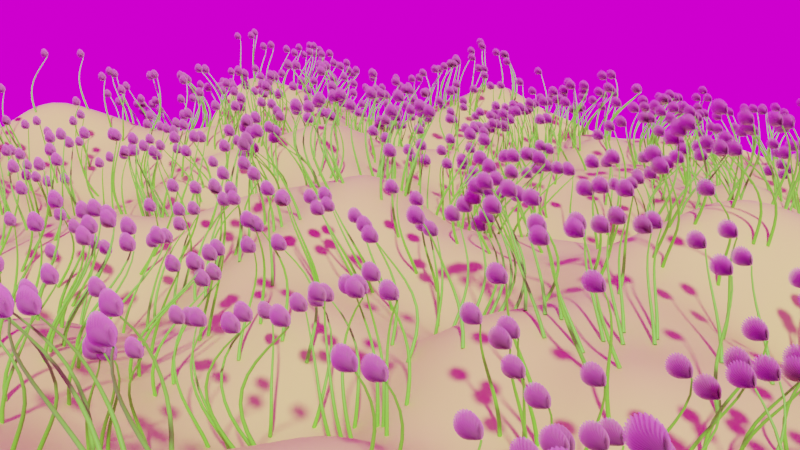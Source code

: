 # Source: blend.blend  (saved by Blender 3.1.7; exported with 4.5.12 LTS)
import bpy
from mathutils import Matrix  # noqa: F401  (used for matrix-valued properties, if any)

bpy.ops.wm.read_factory_settings(use_empty=True)
scene = bpy.context.scene
scene.name = 'Scene'

# ---- collections
col_collection = bpy.data.collections.new('Collection'); scene.collection.children.link(col_collection)
col_collection_001 = bpy.data.collections.new('Collection.001'); col_collection.children.link(col_collection_001)

# ---- images (referenced by path relative to the original .blend; pixels are not part of the script)
import os
ASSET_DIR = os.environ.get("B2B_ASSET_DIR", "")  # directory of the original .blend (textures are referenced by path, not embedded)
HERE = os.path.dirname(os.path.abspath(__file__))  # packed textures are extracted next to this script under _unpacked/

def load_image(name, relpath, width, height, colorspace="sRGB"):
    """Load a texture the original file referenced (path relative to the .blend, or extracted next to this script)."""
    p = next((c for c in (os.path.join(HERE, relpath), os.path.join(ASSET_DIR, relpath)) if relpath and os.path.exists(c)), "")
    if p:
        img = bpy.data.images.load(p, check_existing=True)
        img.name = name
    else:  # same state as the original file: an image datablock whose file is absent (Cycles renders it pink)
        img = bpy.data.images.new(name, width, height)
        img.source = "FILE"
        img.filepath = "//" + (relpath or name)
    img.colorspace_settings.name = colorspace
    return img
img_lakeside_2k_hdr = load_image('lakeside_2k.hdr', 'texture/lakeside_2k.hdr', 1024, 1024, 'Linear Rec.709')

# ---- materials (node trees are filled in below, after node groups)
mat_x = bpy.data.materials.new('材质')
mat_003 = bpy.data.materials.new('材质.003')
mat_004 = bpy.data.materials.new('材质.004')
mat_x_1 = bpy.data.materials.new('花')
mat_002 = bpy.data.materials.new('材质.002')

# ---- node groups
ng_geometry_nodes = bpy.data.node_groups.new('Geometry Nodes', 'GeometryNodeTree')
_s = ng_geometry_nodes.interface.new_socket(name='Geometry', in_out='OUTPUT', socket_type='NodeSocketGeometry')
_s = ng_geometry_nodes.interface.new_socket(name='c', in_out='OUTPUT', socket_type='NodeSocketFloat')
_s = ng_geometry_nodes.interface.new_socket(name='Geometry', in_out='INPUT', socket_type='NodeSocketGeometry')
ng_geometry_nodes.is_modifier = True
_N = ng_geometry_nodes.nodes; _L = ng_geometry_nodes.links
n0 = _N.new('GeometryNodeStoreNamedAttribute'); n0.name = 'Store Named Attribute'; n0.location = (-48, -141)
n0.data_type = 'FLOAT_VECTOR'
n0.domain = 'CORNER'
n0.inputs[2].default_value = 'uv_map'
n1 = _N.new('NodeGroupInput'); n1.name = '组输入'; n1.location = (-416, 283)
n2 = _N.new('GeometryNodeSubdivideMesh'); n2.name = '细分网格'; n2.location = (-259, 292)
n2.inputs[1].default_value = 2
n3 = _N.new('NodeGroupOutput'); n3.name = '组输出'; n3.location = (1123, 345)
n4 = _N.new('GeometryNodeJoinGeometry'); n4.name = '合并几何'; n4.location = (684, 437)
n5 = _N.new('GeometryNodeSetMaterial'); n5.name = '设置材质'; n5.location = (191, 368)
n5.inputs[2].default_value = mat_x
n6 = _N.new('GeometryNodeMeshUVSphere'); n6.name = '经纬球'; n6.location = (-73, -141)
n6.inputs[2].default_value = 0.05
n7 = _N.new('GeometryNodeInstanceOnPoints'); n7.name = '实例化于点上'; n7.location = (287, -1)
n8 = _N.new('GeometryNodeRealizeInstances'); n8.name = '实现实例'; n8.location = (487, 0)
n9 = _N.new('GeometryNodeCaptureAttribute'); n9.name = '捕捉属性.001'; n9.location = (-24, 218)
n9.capture_items.clear()
n10 = _N.new('GeometryNodeSetMaterial'); n10.name = '设置材质.001'; n10.location = (652, 33)
n10.inputs[2].default_value = mat_x
n11 = _N.new('FunctionNodeRandomValue'); n11.name = '随机值'; n11.location = (-245, 118)
n11.inputs[8].default_value = 56
_L.new(n1.outputs[0], n2.inputs[0])
_L.new(n9.outputs[0], n7.inputs[0])
_L.new(n8.outputs[0], n10.inputs[0])
_L.new(n7.outputs[0], n8.inputs[0])
_L.new(n2.outputs[0], n9.inputs[0])
_L.new(n4.outputs[0], n3.inputs[0])
_L.new(n10.outputs[0], n4.inputs[0])
_L.new(n5.outputs[0], n4.inputs[0])
_L.new(n9.outputs[0], n5.inputs[0])
_L.new(n11.outputs[1], n9.inputs[1])
_L.new(n0.outputs[0], n7.inputs[2])
_L.new(n9.outputs[1], n3.inputs[1])
_L.new(n6.outputs[0], n0.inputs[0])
_L.new(n6.outputs[1], n0.inputs[3])
n3.is_active_output = True
ng_geometry_nodes_001 = bpy.data.node_groups.new('Geometry Nodes.001', 'GeometryNodeTree')
_s = ng_geometry_nodes_001.interface.new_socket(name='Geometry', in_out='OUTPUT', socket_type='NodeSocketGeometry')
_s = ng_geometry_nodes_001.interface.new_socket(name='Geometry', in_out='INPUT', socket_type='NodeSocketGeometry')
ng_geometry_nodes_001.is_modifier = True
# nodes of 'Geometry Nodes.001' reference scene objects; filled in after objects exist
ng_geometry_nodes_002 = bpy.data.node_groups.new('Geometry Nodes.002', 'GeometryNodeTree')
_s = ng_geometry_nodes_002.interface.new_socket(name='Geometry', in_out='OUTPUT', socket_type='NodeSocketGeometry')
_s = ng_geometry_nodes_002.interface.new_socket(name='c', in_out='OUTPUT', socket_type='NodeSocketFloat')
_s = ng_geometry_nodes_002.interface.new_socket(name='Geometry', in_out='INPUT', socket_type='NodeSocketGeometry')
ng_geometry_nodes_002.is_modifier = True
_N = ng_geometry_nodes_002.nodes; _L = ng_geometry_nodes_002.links
n0 = _N.new('GeometryNodeStoreNamedAttribute'); n0.name = 'Store Named Attribute'; n0.location = (437, -394)
n0.data_type = 'FLOAT_VECTOR'
n0.domain = 'CORNER'
n0.inputs[2].default_value = 'uv_map'
n1 = _N.new('NodeGroupInput'); n1.name = '组输入'; n1.location = (-416, 283)
n2 = _N.new('GeometryNodeJoinGeometry'); n2.name = '合并几何'; n2.location = (684, 437)
n3 = _N.new('GeometryNodeSetMaterial'); n3.name = '设置材质'; n3.location = (191, 368)
n3.inputs[2].default_value = mat_002
n4 = _N.new('NodeGroupOutput'); n4.name = '组输出'; n4.location = (1336, 378)
n5 = _N.new('GeometryNodeSubdivideMesh'); n5.name = '细分网格'; n5.location = (-259, 292)
n5.inputs[1].default_value = 2
n6 = _N.new('GeometryNodeSetMaterial'); n6.name = '设置材质.001'; n6.location = (990, -229)
n6.inputs[2].default_value = mat_002
n7 = _N.new('GeometryNodeInstanceOnPoints'); n7.name = '实例化于点上'; n7.location = (643, -313)
n8 = _N.new('GeometryNodeMeshUVSphere'); n8.name = '经纬球'; n8.location = (412, -394)
n8.inputs[2].default_value = 0.05
n9 = _N.new('GeometryNodeSplineParameter'); n9.name = '样条线参数'; n9.location = (-153, -375)
n10 = _N.new('GeometryNodeRealizeInstances'); n10.name = '实现实例'; n10.location = (825, -263)
n11 = _N.new('GeometryNodeInstanceOnPoints'); n11.name = '实例化于点上.001'; n11.location = (256, 103)
n12 = _N.new('GeometryNodeCurveQuadraticBezier'); n12.name = '二次型贝塞尔'; n12.location = (-347, -171)
n12.inputs[1].default_value = (0.0, 0.0, 0.0)
n12.inputs[2].default_value = (0.0, 0.0, 0.0)
n12.inputs[3].default_value = (0.0, 0.0, 1.0)
n13 = _N.new('GeometryNodeCurveQuadraticBezier'); n13.name = '二次型贝塞尔.001'; n13.location = (-559, 37)
n13.inputs[1].default_value = (0.0, 0.0, 0.0)
n13.inputs[2].default_value = (0.0, 0.0, 0.5)
n13.inputs[3].default_value = (0.0, 0.0, 2.4)
n14 = _N.new('GeometryNodeCaptureAttribute'); n14.name = '捕捉属性.002'; n14.location = (8, -166)
n14.capture_items.clear()
n15 = _N.new('GeometryNodeInstanceOnPoints'); n15.name = '实例化于点上.002'; n15.location = (-66, 251)
n16 = _N.new('GeometryNodeCurveEndpointSelection'); n16.name = '端点选择'; n16.location = (77, 47)
_L.new(n1.outputs[0], n5.inputs[0])
_L.new(n11.outputs[0], n7.inputs[0])
_L.new(n10.outputs[0], n6.inputs[0])
_L.new(n7.outputs[0], n10.inputs[0])
_L.new(n2.outputs[0], n4.inputs[0])
_L.new(n6.outputs[0], n2.inputs[0])
_L.new(n3.outputs[0], n2.inputs[0])
_L.new(n0.outputs[0], n7.inputs[2])
_L.new(n14.outputs[0], n11.inputs[2])
_L.new(n11.outputs[0], n2.inputs[0])
_L.new(n12.outputs[0], n14.inputs[0])
_L.new(n9.outputs[0], n14.inputs[1])
_L.new(n14.outputs[1], n4.inputs[1])
_L.new(n15.outputs[0], n11.inputs[0])
_L.new(n5.outputs[0], n3.inputs[0])
_L.new(n5.outputs[0], n15.inputs[0])
_L.new(n13.outputs[0], n15.inputs[2])
_L.new(n16.outputs[0], n11.inputs[1])
_L.new(n8.outputs[0], n0.inputs[0])
_L.new(n8.outputs[1], n0.inputs[3])
n4.is_active_output = True
ng_x = bpy.data.node_groups.new('花', 'GeometryNodeTree')
_s = ng_x.interface.new_socket(name='Geometry', in_out='OUTPUT', socket_type='NodeSocketGeometry')
_s = ng_x.interface.new_socket(name='Geometry', in_out='INPUT', socket_type='NodeSocketGeometry')
ng_x.is_modifier = True
# nodes of '花' reference scene objects; filled in after objects exist

# ---- material node trees
mat_x.use_nodes = True; mat_x.node_tree.nodes.clear()
_N = mat_x.node_tree.nodes; _L = mat_x.node_tree.links
n0 = _N.new('ShaderNodeOutputMaterial'); n0.name = 'Material Output'; n0.location = (417, 274)
n1 = _N.new('ShaderNodeBsdfPrincipled'); n1.name = 'Principled BSDF'; n1.location = (126, 252)
n1.distribution = 'GGX'
n1.subsurface_method = 'RANDOM_WALK_SKIN'
n1.inputs[3].default_value = 1.45
n1.inputs[27].default_value = (0.0, 0.0, 0.0, 1.0)
n1.inputs[28].default_value = 1.0
n2 = _N.new('ShaderNodeAttribute'); n2.name = '属性'; n2.location = (-337, 189)
n2.attribute_name = 'c'
n3 = _N.new('ShaderNodeHueSaturation'); n3.name = '色相/饱和度/明度'; n3.location = (-93, 233)
n3.inputs[4].default_value = (1.0, 0.0, 0.0, 1.0)
_L.new(n1.outputs[0], n0.inputs[0])
_L.new(n3.outputs[0], n1.inputs[0])
_L.new(n2.outputs[2], n3.inputs[0])
n0.is_active_output = True
mat_003.use_nodes = True; mat_003.node_tree.nodes.clear()
_N = mat_003.node_tree.nodes; _L = mat_003.node_tree.links
n0 = _N.new('ShaderNodeBsdfPrincipled'); n0.name = 'Principled BSDF'; n0.location = (10, 300)
n0.distribution = 'GGX'
n0.subsurface_method = 'RANDOM_WALK_SKIN'
n0.inputs[0].default_value = (0.7433, 0.8, 0.205, 1.0)
n0.inputs[3].default_value = 1.45
n0.inputs[27].default_value = (0.0, 0.0, 0.0, 1.0)
n0.inputs[28].default_value = 1.0
n1 = _N.new('ShaderNodeOutputMaterial'); n1.name = 'Material Output'; n1.location = (300, 300)
_L.new(n0.outputs[0], n1.inputs[0])
n1.is_active_output = True
mat_004.use_nodes = True; mat_004.node_tree.nodes.clear()
_N = mat_004.node_tree.nodes; _L = mat_004.node_tree.links
n0 = _N.new('ShaderNodeBsdfPrincipled'); n0.name = 'Principled BSDF'; n0.location = (10, 300)
n0.distribution = 'GGX'
n0.subsurface_method = 'RANDOM_WALK_SKIN'
n0.inputs[0].default_value = (0.1694, 0.8, 0.0494, 1.0)
n0.inputs[3].default_value = 1.45
n0.inputs[27].default_value = (0.0, 0.0, 0.0, 1.0)
n0.inputs[28].default_value = 1.0
n1 = _N.new('ShaderNodeOutputMaterial'); n1.name = 'Material Output'; n1.location = (300, 300)
_L.new(n0.outputs[0], n1.inputs[0])
n1.is_active_output = True
mat_x_1.use_nodes = True; mat_x_1.node_tree.nodes.clear()
_N = mat_x_1.node_tree.nodes; _L = mat_x_1.node_tree.links
n0 = _N.new('ShaderNodeOutputMaterial'); n0.name = 'Material Output'; n0.location = (300, 300)
n1 = _N.new('ShaderNodeBsdfTransparent'); n1.name = 'Transparent BSDF'; n1.location = (-66, 342)
n2 = _N.new('ShaderNodeMixShader'); n2.name = 'Mix Shader'; n2.location = (121, 284)
n3 = _N.new('ShaderNodeFresnel'); n3.name = 'Fresnel'; n3.location = (-309, 260)
n3.inputs[0].default_value = 1.45
n4 = _N.new('ShaderNodeMixShader'); n4.name = 'Mix Shader.001'; n4.location = (-63, 159)
n5 = _N.new('ShaderNodeBsdfAnisotropic'); n5.name = 'Glossy BSDF'; n5.location = (-234, -45)
n5.distribution = 'GGX'
n5.inputs[1].default_value = 0.2
n6 = _N.new('ShaderNodeBsdfTranslucent'); n6.name = 'Translucent BSDF'; n6.location = (-553, 111)
n7 = _N.new('ShaderNodeMixShader'); n7.name = 'Mix Shader.002'; n7.location = (-267, 122)
n8 = _N.new('ShaderNodeBsdfDiffuse'); n8.name = 'Diffuse BSDF'; n8.location = (-550, -45)
n9 = _N.new('ShaderNodeRGB'); n9.name = 'RGB'; n9.location = (-790, 38)
n9.outputs[0].default_value = (1.0, 0.554, 0.8216, 1.0)
n10 = _N.new('ShaderNodeBsdfAnisotropic'); n10.name = '光泽 BSDF'; n10.location = (47, -18)
n10.distribution = 'GGX'
_L.new(n1.outputs[0], n2.inputs[1])
_L.new(n4.outputs[0], n2.inputs[2])
_L.new(n3.outputs[0], n4.inputs[0])
_L.new(n7.outputs[0], n4.inputs[1])
_L.new(n5.outputs[0], n4.inputs[2])
_L.new(n6.outputs[0], n7.inputs[1])
_L.new(n8.outputs[0], n7.inputs[2])
_L.new(n9.outputs[0], n6.inputs[0])
_L.new(n9.outputs[0], n8.inputs[0])
_L.new(n9.outputs[0], n10.inputs[0])
_L.new(n2.outputs[0], n0.inputs[0])
n0.is_active_output = True
mat_002.use_nodes = True; mat_002.node_tree.nodes.clear()
_N = mat_002.node_tree.nodes; _L = mat_002.node_tree.links
n0 = _N.new('ShaderNodeOutputMaterial'); n0.name = 'Material Output'; n0.location = (417, 274)
n1 = _N.new('ShaderNodeBsdfPrincipled'); n1.name = 'Principled BSDF'; n1.location = (126, 252)
n1.distribution = 'GGX'
n1.subsurface_method = 'RANDOM_WALK_SKIN'
n1.inputs[3].default_value = 1.45
n1.inputs[27].default_value = (0.0, 0.0, 0.0, 1.0)
n1.inputs[28].default_value = 1.0
n2 = _N.new('ShaderNodeAttribute'); n2.name = '属性'; n2.location = (-337, 189)
n2.attribute_name = 'c'
n3 = _N.new('ShaderNodeHueSaturation'); n3.name = '色相/饱和度/明度'; n3.location = (-93, 233)
n3.inputs[4].default_value = (1.0, 0.0, 0.0, 1.0)
_L.new(n1.outputs[0], n0.inputs[0])
_L.new(n3.outputs[0], n1.inputs[0])
_L.new(n2.outputs[2], n3.inputs[0])
n0.is_active_output = True

# ---- world
world_world = bpy.data.worlds.new('World'); scene.world = world_world
world_world.use_nodes = True; world_world.node_tree.nodes.clear()
_N = world_world.node_tree.nodes; _L = world_world.node_tree.links
n0 = _N.new('ShaderNodeOutputWorld'); n0.name = 'World Output'; n0.location = (300, 300)
n1 = _N.new('ShaderNodeBackground'); n1.name = 'Background'; n1.location = (10, 300)
n2 = _N.new('ShaderNodeTexEnvironment'); n2.name = '环境纹理'; n2.location = (-280, 260)
n2.image = img_lakeside_2k_hdr
_L.new(n1.outputs[0], n0.inputs[0])
_L.new(n2.outputs[0], n1.inputs[0])
n0.is_active_output = True
world_world.color = (0.05088, 0.05088, 0.05088)
world_world.use_sun_shadow = False
world_world.sun_shadow_jitter_overblur = 0.0

# ---- cameras
cam_camera = bpy.data.cameras.new('Camera')
cam_camera.clip_end = 100.0
cam_camera.ortho_scale = 7.314
cam_camera_001 = bpy.data.cameras.new('Camera.001')
cam_camera_001.clip_end = 100.0
cam_camera_001.ortho_scale = 7.314

# ---- lights
light_light = bpy.data.lights.new('Light', 'POINT')
light_light.transmission_factor = 0.0
light_light.energy = 1000.0
light_light.shadow_soft_size = 0.1
light_light.shadow_maximum_resolution = 0.006
light_light.use_absolute_resolution = True

# ---- meshes
me_x = bpy.data.meshes.new('平面')
me_x.from_pydata([(-1.0, -1.0, 0.0), (1.0, -1.0, 0.0), (-1.0, 1.0, 0.0), (1.0, 1.0, 0.0)], [], [(0, 1, 3, 2)])
_uv = me_x.uv_layers.new(name='UV 贴图')
_uv.uv.foreach_set('vector', [0.0, 0.0, 1.0, 0.0, 1.0, 1.0, 0.0, 1.0])
me_x.materials.append(mat_x)
me_x.use_remesh_fix_poles = True
me_x.use_remesh_preserve_attributes = False
me_x.update()
me_001 = bpy.data.meshes.new('平面.001')
me_001.from_pydata([(-1.0, -1.0, 0.0), (1.0, -1.0, 0.0), (-1.0, 1.0, 0.0), (1.0, 1.0, 0.0)], [], [(0, 1, 3, 2)])
_uv = me_001.uv_layers.new(name='UV 贴图')
_uv.uv.foreach_set('vector', [0.0, 0.0, 1.0, 0.0, 1.0, 1.0, 0.0, 1.0])
me_001.materials.append(mat_003)
me_001.materials.append(mat_004)
me_001.use_remesh_fix_poles = True
me_001.use_remesh_preserve_attributes = False
me_001.update()
me_002 = bpy.data.meshes.new('平面.002')
me_002.from_pydata([(-1.366, 0.0, 0.4079), (-0.08352, -0.1892, 0.05836), (-0.08352, 0.1892, 0.05836), (-0.3657, -0.4445, 0.1828), (-0.08352, 0.0, 0.0), (-0.3657, 0.4445, 0.1828), (-0.3657, 0.0, 0.0), (-0.8657, 0.3917, 0.2358), (-0.8657, -0.3917, 0.2358), (-0.8657, 0.0, 0.05885), (-1.116, 0.1423, 0.3271), (-1.116, 0.0, 0.3298), (-1.116, -0.1423, 0.3271)], [], [(6, 4, 2, 5), (9, 6, 5, 7), (8, 3, 6, 9), (3, 1, 4, 6), (12, 8, 9, 11), (11, 9, 7, 10), (0, 11, 10), (0, 12, 11)])
me_002.polygons.foreach_set('use_smooth', [True] * 8)
_uv = me_002.uv_layers.new(name='UV 贴图')
_uv.uv.foreach_set('vector', [0.5, 0.5, 1.0, 0.5, 1.0, 1.0, 0.5, 1.0, 0.25, 0.5, 0.5, 0.5, 0.5, 1.0, 0.25, 1.0, 0.25, 0.0, 0.5, 0.0, 0.5, 0.5, 0.25, 0.5, 0.5, 0.0, 1.0, 0.0, 1.0, 0.5, 0.5, 0.5, 0.125, 0.0, 0.25, 0.0, 0.25, 0.5, 0.125, 0.5, 0.125, 0.5, 0.25, 0.5, 0.25, 1.0, 0.125, 1.0, 0.0, 0.5, 0.125, 0.5, 0.125, 1.0, 0.0, 0.0, 0.125, 0.0, 0.125, 0.5])
me_002.materials.append(mat_x_1)
me_002.use_remesh_fix_poles = True
me_002.use_remesh_preserve_attributes = False
me_002.use_mirror_y = True
me_002.update()
me_003 = bpy.data.meshes.new('平面.003')
me_003.from_pydata([(-1.0, -1.0, 0.0), (1.0, -1.0, 0.0), (-1.0, 1.0, 0.0), (1.0, 1.0, 0.0)], [], [(0, 1, 3, 2)])
_uv = me_003.uv_layers.new(name='UV 贴图')
_uv.uv.foreach_set('vector', [0.0, 0.0, 1.0, 0.0, 1.0, 1.0, 0.0, 1.0])
me_003.materials.append(mat_002)
me_003.use_remesh_fix_poles = True
me_003.use_remesh_preserve_attributes = False
me_003.update()
me_x_1 = bpy.data.meshes.new('立方体')
me_x_1.from_pydata([(-1.0, -1.0, -1.0), (-1.0, -1.0, 1.0), (-1.0, 1.0, -1.0), (-1.0, 1.0, 1.0), (1.0, -1.0, -1.0), (1.0, -1.0, 1.0), (1.0, 1.0, -1.0), (1.0, 1.0, 1.0)], [], [(0, 1, 3, 2), (2, 3, 7, 6), (6, 7, 5, 4), (4, 5, 1, 0), (2, 6, 4, 0), (7, 3, 1, 5)])
_uv = me_x_1.uv_layers.new(name='UV 贴图')
_uv.uv.foreach_set('vector', [0.375, 0.0, 0.625, 0.0, 0.625, 0.25, 0.375, 0.25, 0.375, 0.25, 0.625, 0.25, 0.625, 0.5, 0.375, 0.5, 0.375, 0.5, 0.625, 0.5, 0.625, 0.75, 0.375, 0.75, 0.375, 0.75, 0.625, 0.75, 0.625, 1.0, 0.375, 1.0, 0.125, 0.5, 0.375, 0.5, 0.375, 0.75, 0.125, 0.75, 0.625, 0.5, 0.875, 0.5, 0.875, 0.75, 0.625, 0.75])
me_x_1.use_remesh_fix_poles = True
me_x_1.use_remesh_preserve_attributes = False
me_x_1.update()

# ---- objects
ob_light = bpy.data.objects.new('Light', light_light)
ob_camera = bpy.data.objects.new('Camera', cam_camera)
ob_1 = bpy.data.objects.new('测试1', me_x)
ob_2 = bpy.data.objects.new('测试2', me_001)
ob_x = bpy.data.objects.new('花瓣', me_002)
ob_3 = bpy.data.objects.new('测试3', me_003)
ob_camera_001 = bpy.data.objects.new('Camera.001', cam_camera_001)
ob_x_1 = bpy.data.objects.new('花', me_x_1)
_N = ng_geometry_nodes_001.nodes; _L = ng_geometry_nodes_001.links
n0 = _N.new('GeometryNodeStoreNamedAttribute'); n0.name = 'Store Named Attribute'; n0.location = (-981, 592)
n0.data_type = 'FLOAT_VECTOR'
n0.domain = 'CORNER'
n0.inputs[2].default_value = 'uv_map'
n1 = _N.new('ShaderNodeMath'); n1.name = '运算.005'; n1.location = (369, -856)
n1.operation = 'SUBTRACT'
n1.inputs[0].default_value = 219.0
n2 = _N.new('ShaderNodeMath'); n2.name = '运算.002'; n2.location = (1101, -769)
n2.operation = 'FRACT'
n2.inputs[1].default_value = 10.0
n3 = _N.new('ShaderNodeMapRange'); n3.name = '映射范围.001'; n3.location = (900, -949)
n3.inputs[1].default_value = 1.0
n3.inputs[2].default_value = 0.0
n3.inputs[3].default_value = -0.5
n3.inputs[4].default_value = 1.5
n4 = _N.new('ShaderNodeMapRange'); n4.name = '映射范围'; n4.location = (1293, -807)
n4.clamp = False
n4.inputs[4].default_value = 1.5
n5 = _N.new('GeometryNodeDistributePointsOnFaces'); n5.name = '分布点于面上'; n5.location = (-511, 432)
n5.use_legacy_normal = True
n6 = _N.new('GeometryNodeRealizeInstances'); n6.name = '实现实例.002'; n6.location = (702, 59)
n7 = _N.new('GeometryNodeTrimCurve'); n7.name = '修剪曲线'; n7.location = (1197, 2)
n8 = _N.new('GeometryNodeSetPosition'); n8.name = '设置位置'; n8.location = (917, 68)
n9 = _N.new('ShaderNodeVectorMath'); n9.name = '矢量运算.003'; n9.location = (412, 841)
n9.operation = 'MULTIPLY'
n9.inputs[1].default_value = (2.0, 2.0, 0.0)
n10 = _N.new('ShaderNodeTexNoise'); n10.name = '噪波纹理'; n10.location = (-85, 925)
n10.inputs[2].default_value = 1.0
n10.inputs[4].default_value = 0.0
n11 = _N.new('ShaderNodeVectorMath'); n11.name = '矢量运算.004'; n11.location = (191, 863)
n11.operation = 'SUBTRACT'
n11.inputs[1].default_value = (0.5, 0.5, 0.0)
n12 = _N.new('ShaderNodeVectorMath'); n12.name = '矢量运算.005'; n12.location = (-298, 946)
n12.inputs[1].default_value = (7.3, 0.0, 0.0)
n13 = _N.new('GeometryNodeInputPosition'); n13.name = '位置'; n13.location = (-490, 916)
n14 = _N.new('ShaderNodeVectorMath'); n14.name = '矢量运算.002'; n14.location = (643, 948)
n14.operation = 'MULTIPLY'
n15 = _N.new('GeometryNodeSplineParameter'); n15.name = '样条线参数.001'; n15.location = (324, 1000)
n16 = _N.new('ShaderNodeVectorMath'); n16.name = '矢量运算'; n16.location = (1248, -575)
n16.operation = 'MULTIPLY'
n16.inputs[1].default_value = (0.0, 0.0, 1.0)
n17 = _N.new('ShaderNodeMath'); n17.name = '运算.003'; n17.location = (920, -772)
n17.operation = 'SUBTRACT'
n18 = _N.new('GeometryNodeCurveQuadraticBezier'); n18.name = '二次型贝塞尔.001'; n18.location = (142, -386)
n18.inputs[0].default_value = 32
n18.inputs[1].default_value = (0.0, 0.0, 0.0)
n18.inputs[2].default_value = (0.0, 0.0, 0.0)
n18.inputs[3].default_value = (0.0, 0.0, 0.01)
n19 = _N.new('GeometryNodeSplineParameter'); n19.name = '样条线参数'; n19.location = (710, -755)
n20 = _N.new('GeometryNodeCaptureAttribute'); n20.name = '捕捉属性.003'; n20.location = (545, -378)
n20.capture_items.clear()
n21 = _N.new('GeometryNodeInputIndex'); n21.name = '编号.001'; n21.location = (359, -545)
n22 = _N.new('GeometryNodeRealizeInstances'); n22.name = '实现实例.001'; n22.location = (1823, -218)
n23 = _N.new('GeometryNodeCurveEndpointSelection'); n23.name = '端点选择'; n23.location = (1135, -235)
n23.inputs[0].default_value = 0
n24 = _N.new('GeometryNodeObjectInfo'); n24.name = '物体信息'; n24.location = (1918, -333)
n24.inputs[0].default_value = ob_x
n25 = _N.new('GeometryNodeInstanceOnPoints'); n25.name = '实例化于点上.002'; n25.location = (2319, -308)
n26 = _N.new('GeometryNodeJoinGeometry'); n26.name = '合并几何'; n26.location = (2684, 23)
n27 = _N.new('NodeGroupOutput'); n27.name = '组输出'; n27.location = (2855, -20)
n28 = _N.new('ShaderNodeVectorMath'); n28.name = '矢量运算.001'; n28.location = (1981, -829)
n28.operation = 'MULTIPLY'
n28.inputs[1].default_value = (0.1, 0.1, 0.1)
n29 = _N.new('ShaderNodeFloatCurve'); n29.name = '浮点曲线'; n29.location = (1691, -933)
_c = n29.mapping.curves[0]
while len(_c.points) > 2: _c.points.remove(_c.points[-1])
_c.points[0].location = (0.0, 0.0); _c.points[0].handle_type = 'AUTO'
_c.points[1].location = (0.28182, 0.82187); _c.points[1].handle_type = 'AUTO'
_p = _c.points.new(0.88409, 0.28437); _p.handle_type = 'AUTO'
_p = _c.points.new(1.0, 0.0); _p.handle_type = 'AUTO'
n29.mapping.update()
n30 = _N.new('GeometryNodeInstanceOnPoints'); n30.name = '实例化于点上.001'; n30.location = (1638, -225)
n31 = _N.new('GeometryNodeInputTangent'); n31.name = '曲线切向'; n31.location = (1139, -168)
n32 = _N.new('GeometryNodeCaptureAttribute'); n32.name = '捕捉属性'; n32.location = (1460, -79)
n32.capture_items.clear()
n33 = _N.new('FunctionNodeRotateEuler'); n33.name = '欧拉旋转'; n33.location = (1939, -581)
n33.rotation_type = 'AXIS_ANGLE'
n33.space = 'LOCAL'
n33.inputs[2].default_value = (0.0, 1.0, 0.0)
n34 = _N.new('FunctionNodeAlignEulerToVector'); n34.name = 'Align Euler to Vector'; n34.location = (1735, -593)
n34.axis = 'Z'
n35 = _N.new('GeometryNodeCurveQuadraticBezier'); n35.name = '二次型贝塞尔'; n35.location = (231, 57)
n35.inputs[1].default_value = (0.0, 0.0, 0.0)
n35.inputs[2].default_value = (0.0, 0.0, 0.5)
n35.inputs[3].default_value = (0.0, 0.0, 1.0)
n36 = _N.new('GeometryNodeCaptureAttribute'); n36.name = '捕捉属性.004'; n36.location = (-277, 338)
n36.capture_items.clear()
n37 = _N.new('FunctionNodeRandomValue'); n37.name = '随机值.001'; n37.location = (-575, 161)
n37.inputs[3].default_value = 100.0
n38 = _N.new('FunctionNodeRandomValue'); n38.name = '随机值.002'; n38.location = (-254, 105)
n38.inputs[2].default_value = 0.2
n39 = _N.new('ShaderNodeMath'); n39.name = '运算.004'; n39.location = (538, -854)
n39.operation = 'DIVIDE'
n39.inputs[1].default_value = 100.0
n40 = _N.new('GeometryNodeInstanceOnPoints'); n40.name = '实例化于点上'; n40.location = (517, 107)
n41 = _N.new('GeometryNodeCaptureAttribute'); n41.name = '捕捉属性.005'; n41.location = (-30, 343)
n41.capture_items.clear()
n42 = _N.new('ShaderNodeMath'); n42.name = '运算.006'; n42.location = (978, -172)
n42.operation = 'MULTIPLY'
n43 = _N.new('ShaderNodeMath'); n43.name = '运算.007'; n43.location = (735, -508)
n43.operation = 'MINIMUM'
n43.use_clamp = True
n43.inputs[1].default_value = 1.0
n44 = _N.new('GeometryNodeMeshGrid'); n44.name = '栅格'; n44.location = (-1006, 592)
n44.inputs[0].default_value = 10.0
n44.inputs[1].default_value = 10.0
n44.inputs[2].default_value = 100
n44.inputs[3].default_value = 100
n45 = _N.new('ShaderNodeCombineXYZ'); n45.name = '合并 XYZ'; n45.location = (-918, 398)
n46 = _N.new('NodeGroupInput'); n46.name = '组输入'; n46.location = (-1018, 198)
n47 = _N.new('ShaderNodeMath'); n47.name = '运算'; n47.location = (-1099, 342)
n47.operation = 'MULTIPLY'
n47.inputs[1].default_value = 2.0
n48 = _N.new('ShaderNodeTexNoise'); n48.name = '噪波纹理.001'; n48.location = (-1278, 277)
n48.inputs[2].default_value = 0.5
n48.inputs[3].default_value = 0.5
n48.inputs[4].default_value = 1.0
n49 = _N.new('GeometryNodeSetPosition'); n49.name = '设置位置.001'; n49.location = (-688, 553)
n50 = _N.new('GeometryNodeSetShadeSmooth'); n50.name = '设置着色平滑'; n50.location = (-96, 560)
n51 = _N.new('GeometryNodeSetMaterial'); n51.name = '设置材质'; n51.location = (-381, 588)
n51.inputs[2].default_value = mat_003
n52 = _N.new('GeometryNodeCurveToMesh'); n52.name = '曲线 -> 网格'; n52.location = (2106, -9)
n53 = _N.new('GeometryNodeCurvePrimitiveCircle'); n53.name = '曲线圆环'; n53.location = (1751, -47)
n53.inputs[4].default_value = 0.01
n54 = _N.new('GeometryNodeSetCurveRadius'); n54.name = '设置曲线半径'; n54.location = (1889, 116)
n55 = _N.new('GeometryNodeSplineParameter'); n55.name = '样条线参数.002'; n55.location = (1178, 309)
n56 = _N.new('ShaderNodeFloatCurve'); n56.name = '浮点曲线.001'; n56.location = (1347, 363)
_c = n56.mapping.curves[0]
while len(_c.points) > 2: _c.points.remove(_c.points[-1])
_c.points[0].location = (0.0, 1.0); _c.points[0].handle_type = 'AUTO'
_c.points[1].location = (1.0, 0.35938); _c.points[1].handle_type = 'AUTO'
n56.mapping.update()
n57 = _N.new('ShaderNodeMath'); n57.name = '运算.001'; n57.location = (1668, 258)
n57.operation = 'MULTIPLY'
n58 = _N.new('GeometryNodeSetMaterial'); n58.name = '设置材质.001'; n58.location = (2326, -35)
n58.inputs[2].default_value = mat_004
n59 = _N.new('GeometryNodeInputNamedAttribute'); n59.name = 'Named Attribute'; n59.location = (2081, -9)
n59.inputs[0].default_value = 'radius'
n60 = _N.new('GeometryNodeSwitch'); n60.name = 'Switch'; n60.location = (2081, -9)
n60.input_type = 'FLOAT'
n60.inputs[1].default_value = 1.0
_L.new(n26.outputs[0], n27.inputs[0])
_L.new(n35.outputs[0], n40.inputs[2])
_L.new(n23.outputs[0], n30.inputs[1])
_L.new(n30.outputs[0], n22.inputs[0])
_L.new(n20.outputs[0], n30.inputs[2])
_L.new(n22.outputs[0], n25.inputs[0])
_L.new(n24.outputs[4], n25.inputs[2])
_L.new(n4.outputs[0], n33.inputs[3])
_L.new(n32.outputs[0], n30.inputs[0])
_L.new(n21.outputs[0], n20.inputs[1])
_L.new(n20.outputs[1], n16.inputs[0])
_L.new(n28.outputs[0], n25.inputs[6])
_L.new(n29.outputs[0], n28.inputs[0])
_L.new(n17.outputs[0], n2.inputs[0])
_L.new(n2.outputs[0], n4.inputs[0])
_L.new(n2.outputs[0], n29.inputs[1])
_L.new(n37.outputs[1], n36.inputs[1])
_L.new(n36.outputs[1], n1.inputs[1])
_L.new(n1.outputs[0], n39.inputs[0])
_L.new(n39.outputs[0], n17.inputs[1])
_L.new(n40.outputs[0], n6.inputs[0])
_L.new(n58.outputs[0], n26.inputs[0])
_L.new(n42.outputs[0], n7.inputs[3])
_L.new(n3.outputs[0], n4.inputs[3])
_L.new(n39.outputs[0], n3.inputs[0])
_L.new(n5.outputs[0], n36.inputs[0])
_L.new(n8.outputs[0], n7.inputs[0])
_L.new(n6.outputs[0], n8.inputs[0])
_L.new(n14.outputs[0], n8.inputs[3])
_L.new(n9.outputs[0], n14.inputs[1])
_L.new(n11.outputs[0], n9.inputs[0])
_L.new(n10.outputs[1], n11.inputs[0])
_L.new(n12.outputs[0], n10.inputs[0])
_L.new(n13.outputs[0], n12.inputs[0])
_L.new(n15.outputs[0], n14.inputs[0])
_L.new(n19.outputs[0], n17.inputs[0])
_L.new(n18.outputs[0], n20.inputs[0])
_L.new(n25.outputs[0], n26.inputs[0])
_L.new(n7.outputs[0], n32.inputs[0])
_L.new(n31.outputs[0], n32.inputs[1])
_L.new(n32.outputs[1], n34.inputs[2])
_L.new(n16.outputs[0], n34.inputs[0])
_L.new(n34.outputs[0], n33.inputs[0])
_L.new(n33.outputs[0], n25.inputs[5])
_L.new(n36.outputs[0], n41.inputs[0])
_L.new(n38.outputs[1], n41.inputs[1])
_L.new(n43.outputs[0], n42.inputs[0])
_L.new(n41.outputs[0], n40.inputs[0])
_L.new(n41.outputs[1], n42.inputs[1])
_L.new(n39.outputs[0], n43.inputs[0])
_L.new(n0.outputs[0], n49.inputs[0])
_L.new(n49.outputs[0], n5.inputs[0])
_L.new(n45.outputs[0], n49.inputs[3])
_L.new(n47.outputs[0], n45.inputs[2])
_L.new(n48.outputs[0], n47.inputs[0])
_L.new(n50.outputs[0], n26.inputs[0])
_L.new(n51.outputs[0], n50.inputs[0])
_L.new(n49.outputs[0], n51.inputs[0])
_L.new(n54.outputs[0], n52.inputs[0])
_L.new(n53.outputs[0], n52.inputs[1])
_L.new(n7.outputs[0], n54.inputs[0])
_L.new(n57.outputs[0], n54.inputs[2])
_L.new(n55.outputs[0], n56.inputs[1])
_L.new(n56.outputs[0], n57.inputs[0])
_L.new(n43.outputs[0], n57.inputs[1])
_L.new(n52.outputs[0], n58.inputs[0])
_L.new(n44.outputs[0], n0.inputs[0])
_L.new(n44.outputs[1], n0.inputs[3])
_L.new(n59.outputs[1], n60.inputs[0])
_L.new(n59.outputs[0], n60.inputs[2])
_L.new(n60.outputs[0], n52.inputs[2])
n27.is_active_output = True
_N = ng_x.nodes; _L = ng_x.links
n0 = _N.new('NodeGroupOutput'); n0.name = '组输出'; n0.location = (710, 0)
n1 = _N.new('GeometryNodeSetPosition'); n1.name = '设置位置'; n1.location = (244, 401)
n2 = _N.new('ShaderNodeVectorMath'); n2.name = '矢量运算.001'; n2.location = (53, 266)
n2.operation = 'MULTIPLY'
n3 = _N.new('FunctionNodeRotateEuler'); n3.name = '欧拉旋转'; n3.location = (269, -17)
n3.rotation_type = 'AXIS_ANGLE'
n3.space = 'LOCAL'
n3.inputs[1].default_value = (0.0, 0.9372, 0.0)
n3.inputs[2].default_value = (0.0, 1.0, 0.0)
n4 = _N.new('GeometryNodeSplineParameter'); n4.name = '样条线参数'; n4.location = (-938, 118)
n5 = _N.new('GeometryNodeCurvePrimitiveLine'); n5.name = '曲线直线'; n5.location = (-238, 472)
n5.inputs[1].default_value = (0.0, 0.0, 0.0001)
n6 = _N.new('GeometryNodeResampleCurve'); n6.name = '曲线重采样'; n6.location = (-57, 478)
n6.keep_last_segment = False
n6.inputs[2].default_value = 50
n7 = _N.new('GeometryNodeInstanceOnPoints'); n7.name = '实例化于点上'; n7.location = (524, 95)
n8 = _N.new('GeometryNodeObjectInfo'); n8.name = '物体信息'; n8.location = (220, 191)
n8.inputs[0].default_value = ob_x
n8.inputs[1].default_value = True
n9 = _N.new('NodeGroupInput'); n9.name = '组输入'; n9.location = (-508, 163)
n10 = _N.new('ShaderNodeMath'); n10.name = '运算'; n10.location = (-744, 19)
n10.operation = 'SUBTRACT'
n10.inputs[1].default_value = 0.448
n11 = _N.new('ShaderNodeMath'); n11.name = '运算.001'; n11.location = (-538, -18)
n11.operation = 'FRACT'
n11.inputs[1].default_value = 24.0
n12 = _N.new('GeometryNodeInputIndex'); n12.name = 'Index'; n12.location = (-183, -82)
n13 = _N.new('ShaderNodeMapRange'); n13.name = '映射范围'; n13.location = (-171, -272)
n13.inputs[3].default_value = -0.5
n13.inputs[4].default_value = 1.5
n14 = _N.new('ShaderNodeVectorMath'); n14.name = '矢量运算'; n14.location = (-16, -55)
n14.operation = 'MULTIPLY'
n14.inputs[1].default_value = (0.0, 0.0, 1.0)
n15 = _N.new('ShaderNodeFloatCurve'); n15.name = '浮点曲线'; n15.location = (-91, -587)
_c = n15.mapping.curves[0]
while len(_c.points) > 2: _c.points.remove(_c.points[-1])
_c.points[0].location = (0.0, 0.0); _c.points[0].handle_type = 'AUTO'
_c.points[1].location = (0.28182, 0.82187); _c.points[1].handle_type = 'AUTO'
_p = _c.points.new(0.88409, 0.28437); _p.handle_type = 'AUTO'
_p = _c.points.new(1.0, 0.0); _p.handle_type = 'AUTO'
n15.mapping.update()
_L.new(n7.outputs[0], n0.inputs[0])
_L.new(n5.outputs[0], n6.inputs[0])
_L.new(n1.outputs[0], n7.inputs[0])
_L.new(n8.outputs[4], n7.inputs[2])
_L.new(n15.outputs[0], n7.inputs[6])
_L.new(n11.outputs[0], n15.inputs[1])
_L.new(n12.outputs[0], n14.inputs[0])
_L.new(n3.outputs[0], n7.inputs[5])
_L.new(n10.outputs[0], n11.inputs[0])
_L.new(n2.outputs[0], n1.inputs[3])
_L.new(n11.outputs[0], n2.inputs[1])
_L.new(n14.outputs[0], n3.inputs[0])
_L.new(n11.outputs[0], n13.inputs[0])
_L.new(n4.outputs[0], n10.inputs[0])
_L.new(n6.outputs[0], n1.inputs[0])
_L.new(n13.outputs[0], n3.inputs[3])
n0.is_active_output = True

# ---- transforms, parenting, visibility, modifiers, constraints
ob_light.location = (4.076, 1.005, 5.904)
ob_light.rotation_euler = (0.6503, 0.05522, 1.866)
ob_light.lock_rotations_4d = False
ob_light.empty_display_type = 'ARROWS'
ob_light.color = (0.0, 0.0, 0.0, 0.0)
ob_light.hide_render = True
ob_light.lineart.crease_threshold = 0.0
ob_camera.location = (5.063, -6.862, 2.912)
ob_camera.rotation_euler = (1.34, -2.465e-07, 0.6404)
ob_camera.lock_rotations_4d = False
ob_camera.empty_display_type = 'ARROWS'
ob_camera.color = (0.0, 0.0, 0.0, 0.0)
ob_camera.hide_render = True
ob_camera.display_type = 'WIRE'
ob_camera.lineart.crease_threshold = 0.0
ob_1.location = (0.0, 0.0, 0.0)
_m = ob_1.modifiers.new('GeometryNodes', 'NODES')
_m.node_group = ng_geometry_nodes
ob_2.location = (0.0, 0.0, 0.0)
_m = ob_2.modifiers.new('GeometryNodes', 'NODES')
_m.node_group = ng_geometry_nodes_001
ob_x.location = (0.2666, 1.87, -0.2355)
ob_x.hide_render = True
ob_x.use_mesh_mirror_y = True
_m = ob_x.modifiers.new('实体化', 'SOLIDIFY')
_m.thickness = 0.0001
_m.offset = 0.0
_m = ob_x.modifiers.new('细分', 'SUBSURF')
_m.levels = 2
_m.show_only_control_edges = False
ob_3.location = (0.0, 0.0, 0.0)
ob_3.hide_render = True
_m = ob_3.modifiers.new('GeometryNodes', 'NODES')
_m.node_group = ng_geometry_nodes_002
ob_camera_001.location = (2.846, 3.645, 3.106)
ob_camera_001.rotation_euler = (1.022, 6.139e-07, 2.483)
ob_camera_001.lock_rotations_4d = False
ob_camera_001.empty_display_type = 'ARROWS'
ob_camera_001.color = (0.0, 0.0, 0.0, 0.0)
ob_camera_001.display_type = 'WIRE'
ob_camera_001.lineart.crease_threshold = 0.0
ob_x_1.location = (0.0, 0.0, 0.0)
_m = ob_x_1.modifiers.new('GeometryNodes', 'NODES')
_m.node_group = ng_x

# ---- collection membership
col_collection.objects.link(ob_light)
col_collection.objects.link(ob_camera)
col_collection.objects.link(ob_1)
col_collection.objects.link(ob_2)
col_collection.objects.link(ob_x)
col_collection.objects.link(ob_3)
col_collection_001.objects.link(ob_camera_001)
col_collection_001.objects.link(ob_x_1)
def _layer_coll(name, lc=None):
    lc = lc or bpy.context.view_layer.layer_collection
    for c in lc.children:
        if c.name == name: return c
        r = _layer_coll(name, c)
        if r: return r
_layer_coll('Collection.001').exclude = True

# ---- scene / render settings (as saved in the file)
scene.camera = ob_camera
scene.frame_start = 1; scene.frame_end = 250; scene.frame_set(219)
scene.render.engine = 'CYCLES'
scene.render.image_settings.file_format = 'FFMPEG'
scene.render.image_settings.color_mode = 'RGB'
scene.cycles.samples = 16
scene.cycles.sampling_pattern = 'TABULATED_SOBOL'
scene.cycles.use_light_tree = False
scene.view_settings.view_transform = 'Filmic'
bpy.context.view_layer.update()

# ---- added for rendering (the .blend has no usable light): sun
light_auto_sun = bpy.data.lights.new('AutoSun', 'SUN')
light_auto_sun.energy = 3.0
light_auto_sun.angle = 0.0523599
ob_auto_sun = bpy.data.objects.new('AutoSun', light_auto_sun)
scene.collection.objects.link(ob_auto_sun)
ob_auto_sun.rotation_euler = (0.872665, 0.174533, 0.523599)
bpy.context.view_layer.update()
